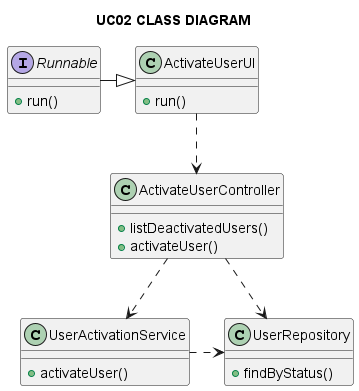

The diagram above was rendered by PlantUML. Its source (embedded in the PNG):
@startuml

title UC02 CLASS DIAGRAM

interface Runnable {
    +run()
}

class ActivateUserUI {
    + run()
}

class ActivateUserController {
    + listDeactivatedUsers()
    + activateUser()
}

class UserActivationService {
    + activateUser()
}

class UserRepository {
    + findByStatus()
}

Runnable -|> ActivateUserUI
ActivateUserUI ..> ActivateUserController
ActivateUserController ..> UserRepository
ActivateUserController ..> UserActivationService
UserActivationService .> UserRepository

@enduml